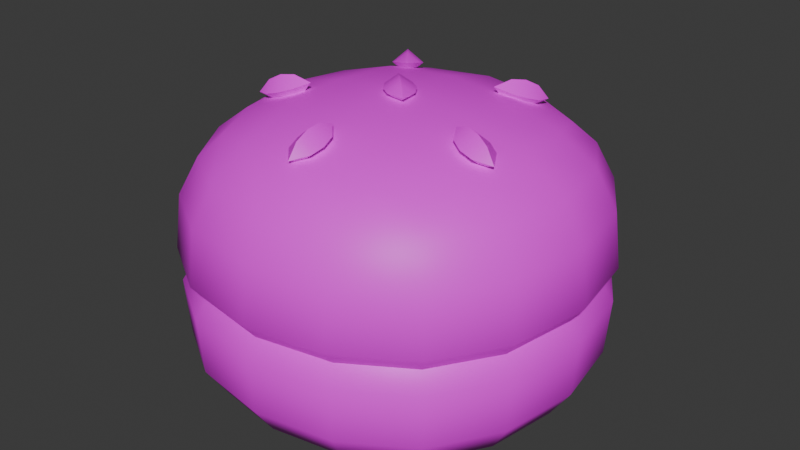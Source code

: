 # Source: tree2bun1.blend  (saved by Blender 4.5.90; exported with 4.5.12 LTS)
import bpy
from mathutils import Matrix  # noqa: F401  (used for matrix-valued properties, if any)

bpy.ops.wm.read_factory_settings(use_empty=True)
scene = bpy.context.scene
scene.name = 'Scene'

# ---- collections
col_collection = bpy.data.collections.new('Collection'); scene.collection.children.link(col_collection)

# ---- images (referenced by path relative to the original .blend; pixels are not part of the script)
import os
ASSET_DIR = os.environ.get("B2B_ASSET_DIR", "")  # directory of the original .blend (textures are referenced by path, not embedded)
HERE = os.path.dirname(os.path.abspath(__file__))  # packed textures are extracted next to this script under _unpacked/

def load_image(name, relpath, width, height, colorspace="sRGB"):
    """Load a texture the original file referenced (path relative to the .blend, or extracted next to this script)."""
    p = next((c for c in (os.path.join(HERE, relpath), os.path.join(ASSET_DIR, relpath)) if relpath and os.path.exists(c)), "")
    if p:
        img = bpy.data.images.load(p, check_existing=True)
        img.name = name
    else:  # same state as the original file: an image datablock whose file is absent (Cycles renders it pink)
        img = bpy.data.images.new(name, width, height)
        img.source = "FILE"
        img.filepath = "//" + (relpath or name)
    img.colorspace_settings.name = colorspace
    return img
img_restaurantbits_texture_png_001 = load_image('restaurantbits_texture.png.001', 'restaurantbits_texture.png', 1024, 1024, 'sRGB')

# ---- materials (node trees are filled in below, after node groups)
mat_restaurant_001 = bpy.data.materials.new('restaurant.001')
mat_restaurant_001.roughness = 0.5

# ---- material node trees
mat_restaurant_001.use_nodes = True; mat_restaurant_001.node_tree.nodes.clear()
_N = mat_restaurant_001.node_tree.nodes; _L = mat_restaurant_001.node_tree.links
n0 = _N.new('ShaderNodeBsdfPrincipled'); n0.name = 'Principled BSDF'; n0.location = (0, 300)
n0.inputs[3].default_value = 1.45
n0.inputs[27].default_value = (0.0, 0.0, 0.0, 1.0)
n0.inputs[28].default_value = 1.0
n1 = _N.new('ShaderNodeOutputMaterial'); n1.name = 'Material Output'; n1.location = (280, 300)
n2 = _N.new('ShaderNodeTexImage'); n2.name = 'Image Texture'; n2.location = (-480, 300)
n2.image = img_restaurantbits_texture_png_001
_L.new(n2.outputs[0], n0.inputs[0])
_L.new(n0.outputs[0], n1.inputs[0])
n1.is_active_output = True

# ---- world
world_world = bpy.data.worlds.new('World'); scene.world = world_world
world_world.use_nodes = True; world_world.node_tree.nodes.clear()
_N = world_world.node_tree.nodes; _L = world_world.node_tree.links
n0 = _N.new('ShaderNodeOutputWorld'); n0.name = 'World Output'; n0.location = (200, 100)
n1 = _N.new('ShaderNodeBackground'); n1.name = 'Background'; n1.location = (-200, 100)
n1.inputs[0].default_value = (0.05088, 0.05088, 0.05088, 1.0)
_L.new(n1.outputs[0], n0.inputs[0])
n0.is_active_output = True
world_world.color = (0.05088, 0.05088, 0.05088)
world_world.sun_shadow_jitter_overblur = 0.0

# ---- meshes
me_food_ingredient_bun_cube_008 = bpy.data.meshes.new('food_ingredient_bun_Cube.008')
me_food_ingredient_bun_cube_008.from_pydata([(-1.172, 0.2206, 2.791), (-1.185, 0.1163, 2.791), (-1.172, 0.01211, 2.791), (-1.217, 0.363, 2.864), (-1.193, 0.3391, 2.813), (-0.8662, 0.3176, 2.791), (-0.9704, 0.3305, 2.791), (-1.075, 0.3176, 2.791), (-0.7238, 0.363, 2.864), (-0.7477, 0.3391, 2.813), (-0.7691, 0.01211, 2.791), (-0.7563, 0.1163, 2.791), (-0.7691, 0.2206, 2.791), (-0.7238, -0.1303, 2.864), (-0.7477, -0.1064, 2.813), (-1.075, -0.08496, 2.791), (-0.9704, -0.09784, 2.791), (-0.8662, -0.08496, 2.791), (-1.193, -0.1064, 2.813), (-1.217, -0.1303, 2.864), (-0.9704, 0.1163, 2.791), (-0.8475, -0.167, 2.813), (-0.8354, -0.1994, 2.864), (-0.9704, -0.1876, 2.813), (-0.9704, -0.2225, 2.864), (-1.093, -0.167, 2.813), (-1.106, -0.1994, 2.864), (-0.6871, 0.2392, 2.813), (-0.6547, 0.2514, 2.864), (-0.6665, 0.1163, 2.813), (-0.6316, 0.1163, 2.864), (-0.6871, -0.006565, 2.813), (-0.6547, -0.01874, 2.864), (-1.093, 0.3997, 2.813), (-1.106, 0.4321, 2.864), (-0.9704, 0.4203, 2.813), (-0.9704, 0.4552, 2.864), (-0.8475, 0.3997, 2.813), (-0.8354, 0.4321, 2.864), (-1.254, -0.006565, 2.813), (-1.286, -0.01874, 2.864), (-1.274, 0.1163, 2.813), (-1.309, 0.1163, 2.864), (-1.254, 0.2392, 2.813), (-1.286, 0.2514, 2.864), (-1.222, -0.1357, 2.961), (-1.222, 0.3684, 2.961), (-0.7184, 0.3684, 2.961), (-0.7184, -0.1357, 2.961), (-0.8326, -0.2068, 2.961), (-0.9704, -0.2305, 2.961), (-1.108, -0.2068, 2.961), (-0.6473, 0.2542, 2.961), (-0.6236, 0.1163, 2.961), (-0.6473, -0.02152, 2.961), (-1.108, 0.4394, 2.961), (-0.9704, 0.4632, 2.961), (-0.8326, 0.4394, 2.961), (-1.294, -0.02152, 2.961), (-1.317, 0.1163, 2.961), (-1.294, 0.2542, 2.961), (-0.9704, -0.2104, 2.991), (-1.208, -0.1216, 2.991), (-0.6437, 0.1163, 2.991), (-0.6662, -0.01475, 2.991), (-0.8393, 0.4206, 2.991), (-1.275, -0.01475, 2.991), (-1.297, 0.1163, 2.991), (-1.275, 0.2474, 2.991), (-1.164, -0.07683, 3.215), (-1.164, 0.3095, 3.215), (-0.7773, -0.07683, 3.215), (-0.7773, 0.3095, 3.215), (-1.217, -0.1302, 3.115), (-1.193, -0.1064, 3.178), (-1.192, 0.001731, 3.228), (-1.206, 0.1163, 3.235), (-1.192, 0.231, 3.228), (-1.085, 0.3377, 3.228), (-0.9704, 0.3518, 3.235), (-0.8558, 0.3377, 3.228), (-0.7491, 0.231, 3.228), (-0.7349, 0.1163, 3.235), (-0.7491, 0.001731, 3.228), (-0.8558, -0.105, 3.228), (-0.9704, -0.1192, 3.235), (-1.085, -0.105, 3.228), (-1.193, 0.3391, 3.178), (-1.217, 0.3629, 3.115), (-0.7477, 0.3391, 3.178), (-0.7239, 0.3629, 3.115), (-0.7477, -0.1064, 3.178), (-0.7239, -0.1302, 3.115), (-1.286, -0.01844, 3.116), (-1.254, -0.006565, 3.181), (-1.31, 0.1163, 3.117), (-1.274, 0.1163, 3.184), (-1.286, 0.2511, 3.116), (-1.254, 0.2392, 3.181), (-1.105, 0.4324, 3.116), (-1.093, 0.3997, 3.181), (-0.9704, 0.4556, 3.117), (-0.9704, 0.4203, 3.184), (-0.8357, 0.4324, 3.116), (-0.8475, 0.3997, 3.181), (-0.6544, 0.2511, 3.116), (-0.6871, 0.2392, 3.181), (-0.6312, 0.1163, 3.117), (-0.6665, 0.1163, 3.184), (-0.6544, -0.01844, 3.116), (-0.6871, -0.006565, 3.181), (-0.8357, -0.1997, 3.116), (-0.8475, -0.167, 3.181), (-0.9704, -0.2229, 3.117), (-0.9704, -0.1876, 3.184), (-1.105, -0.1997, 3.116), (-1.093, -0.167, 3.181), (-0.8483, 0.2385, 3.256), (-0.9704, 0.245, 3.265), (-1.093, 0.2385, 3.256), (-0.8417, 0.1163, 3.265), (-0.9704, 0.1163, 3.276), (-1.099, 0.1163, 3.265), (-0.8483, -0.005805, 3.256), (-0.9704, -0.01237, 3.265), (-1.093, -0.005805, 3.256), (-0.8313, -0.2097, 3.021), (-0.9704, -0.2337, 3.021), (-1.11, -0.2097, 3.021), (-0.6443, 0.2555, 3.021), (-0.6204, 0.1163, 3.021), (-0.6443, -0.02281, 3.021), (-1.11, 0.4424, 3.021), (-0.9704, 0.4663, 3.021), (-0.8313, 0.4424, 3.021), (-1.297, -0.02281, 3.021), (-1.32, 0.1163, 3.021), (-1.297, 0.2555, 3.021), (-0.716, -0.1381, 3.021), (-0.716, 0.3708, 3.021), (-1.225, 0.3708, 3.021), (-1.225, -0.1381, 3.021), (-0.9704, -0.1096, 3.264), (-0.9704, -0.06386, 3.278), (-0.9919, -0.1044, 3.247), (-0.9919, -0.05865, 3.261), (-0.9489, -0.1044, 3.247), (-0.9489, -0.05865, 3.261), (-0.9704, -0.09919, 3.23), (-0.9704, -0.05344, 3.243), (-0.9704, -0.1278, 3.24), (-0.9704, -0.03519, 3.268), (-0.9704, -0.08793, 3.275), (-0.9969, -0.08152, 3.254), (-0.9704, -0.07511, 3.233), (-0.944, -0.08152, 3.254), (-1.185, 0.04652, 3.264), (-1.142, 0.06066, 3.278), (-1.187, 0.06858, 3.247), (-1.144, 0.08272, 3.261), (-1.174, 0.02768, 3.247), (-1.13, 0.04182, 3.261), (-1.175, 0.04974, 3.23), (-1.132, 0.06388, 3.243), (-1.203, 0.04089, 3.24), (-1.115, 0.06952, 3.268), (-1.165, 0.05322, 3.275), (-1.167, 0.08037, 3.254), (-1.153, 0.05718, 3.233), (-1.15, 0.03003, 3.254), (-1.103, 0.2991, 3.264), (-1.076, 0.2621, 3.278), (-1.083, 0.3076, 3.247), (-1.056, 0.2706, 3.261), (-1.118, 0.2823, 3.247), (-1.091, 0.2453, 3.261), (-1.097, 0.2907, 3.23), (-1.07, 0.2537, 3.243), (-1.114, 0.3139, 3.24), (-1.06, 0.2389, 3.268), (-1.091, 0.2816, 3.275), (-1.065, 0.292, 3.254), (-1.083, 0.2712, 3.233), (-1.108, 0.2609, 3.254), (-0.8376, 0.2991, 3.264), (-0.8645, 0.2621, 3.278), (-0.8233, 0.2823, 3.247), (-0.8502, 0.2453, 3.261), (-0.8581, 0.3076, 3.247), (-0.885, 0.2706, 3.261), (-0.8438, 0.2907, 3.23), (-0.8706, 0.2537, 3.243), (-0.8269, 0.3139, 3.24), (-0.8814, 0.2389, 3.268), (-0.8504, 0.2816, 3.275), (-0.8327, 0.2609, 3.254), (-0.8579, 0.2712, 3.233), (-0.8755, 0.292, 3.254), (-0.7556, 0.04652, 3.264), (-0.7991, 0.06066, 3.278), (-0.7671, 0.02768, 3.247), (-0.8107, 0.04181, 3.261), (-0.7539, 0.06858, 3.247), (-0.7974, 0.08271, 3.261), (-0.7655, 0.04974, 3.23), (-0.809, 0.06387, 3.243), (-0.7382, 0.04088, 3.24), (-0.8263, 0.06951, 3.268), (-0.7762, 0.05322, 3.275), (-0.7904, 0.03003, 3.254), (-0.7884, 0.05718, 3.233), (-0.7741, 0.08036, 3.254), (-0.9873, 0.1332, 3.266), (-0.9536, 0.09945, 3.266), (-1.003, 0.118, 3.28), (-0.9688, 0.08425, 3.28), (-0.9721, 0.1484, 3.28), (-0.9383, 0.1147, 3.28), (-0.9873, 0.1332, 3.295), (-0.9536, 0.09945, 3.295), (-1.005, 0.1505, 3.28), (-0.9362, 0.08213, 3.28), (-0.9704, 0.1163, 3.262), (-0.9892, 0.09763, 3.28), (-0.9704, 0.1163, 3.298), (-0.9517, 0.1351, 3.28), (-1.208, 0.3536, 2.991), (-1.101, 0.4197, 2.991), (-0.7332, 0.3536, 2.991), (-0.9704, 0.4422, 2.991), (-0.667, 0.2471, 2.991), (-0.7332, -0.1209, 2.991), (-0.8397, -0.1871, 2.991), (-1.101, -0.1871, 2.991)], [], [(22, 49, 50, 24), (9, 12, 5), (10, 14, 17), (20, 10, 17), (2, 20, 15), (0, 4, 7), (7, 6, 20), (6, 5, 20), (18, 2, 15), (20, 12, 11), (20, 11, 10), (20, 17, 16), (20, 16, 15), (1, 20, 2), (0, 20, 1), (21, 22, 24, 23), (28, 52, 53, 30), (23, 24, 26, 25), (14, 21, 17), (14, 13, 22, 21), (30, 53, 54, 32), (25, 26, 19, 18), (15, 25, 18), (16, 23, 25, 15), (17, 21, 23, 16), (27, 28, 30, 29), (34, 55, 56, 36), (29, 30, 32, 31), (32, 54, 48, 13), (9, 27, 12), (9, 8, 28, 27), (48, 49, 22, 13), (36, 56, 57, 38), (31, 32, 13, 14), (10, 31, 14), (11, 29, 31, 10), (12, 27, 29, 11), (33, 34, 36, 35), (40, 58, 59, 42), (35, 36, 38, 37), (38, 57, 47, 8), (4, 33, 7), (4, 3, 34, 33), (47, 52, 28, 8), (42, 59, 60, 44), (37, 38, 8, 9), (5, 37, 9), (6, 35, 37, 5), (7, 33, 35, 6), (39, 40, 42, 41), (41, 42, 44, 43), (26, 51, 45, 19), (18, 39, 2), (18, 19, 40, 39), (46, 55, 34, 3), (44, 60, 46, 3), (43, 44, 3, 4), (0, 43, 4), (1, 41, 43, 0), (2, 39, 41, 1), (24, 50, 51, 26), (231, 232, 49, 48), (232, 61, 50, 49), (61, 233, 51, 50), (233, 62, 45, 51), (228, 230, 52, 47), (230, 63, 53, 52), (63, 64, 54, 53), (64, 231, 48, 54), (226, 227, 55, 46), (227, 229, 56, 55), (229, 65, 57, 56), (65, 228, 47, 57), (62, 66, 58, 45), (66, 67, 59, 58), (67, 68, 60, 59), (68, 226, 46, 60), (19, 45, 58, 40), (12, 20, 5), (20, 0, 7), (137, 97, 88, 140), (93, 94, 96, 95), (136, 95, 97, 137), (95, 96, 98, 97), (73, 74, 94, 93), (74, 69, 75, 94), (94, 75, 76, 96), (96, 76, 77, 98), (98, 77, 70, 87), (97, 98, 87, 88), (133, 101, 103, 134), (134, 103, 90, 139), (99, 100, 102, 101), (132, 99, 101, 133), (101, 102, 104, 103), (135, 93, 95, 136), (88, 87, 100, 99), (87, 70, 78, 100), (100, 78, 79, 102), (102, 79, 80, 104), (104, 80, 72, 89), (103, 104, 89, 90), (131, 109, 92, 138), (105, 106, 108, 107), (129, 105, 107, 130), (107, 108, 110, 109), (88, 99, 132, 140), (90, 89, 106, 105), (89, 72, 81, 106), (106, 81, 82, 108), (108, 82, 83, 110), (110, 83, 71, 91), (109, 110, 91, 92), (127, 113, 115, 128), (128, 115, 73, 141), (111, 112, 114, 113), (113, 114, 116, 115), (90, 105, 129, 139), (92, 91, 112, 111), (91, 71, 84, 112), (112, 84, 85, 114), (114, 85, 86, 116), (116, 86, 69, 74), (115, 116, 74, 73), (126, 111, 113, 127), (117, 118, 121, 120), (118, 119, 122, 121), (120, 121, 124, 123), (121, 122, 125, 124), (72, 80, 117, 81), (80, 79, 118, 117), (79, 78, 119, 118), (78, 70, 77, 119), (119, 77, 76, 122), (122, 76, 75, 125), (125, 75, 69, 86), (124, 125, 86, 85), (123, 124, 85, 84), (83, 123, 84, 71), (82, 120, 123, 83), (81, 117, 120, 82), (92, 111, 126, 138), (141, 73, 93, 135), (130, 107, 109, 131), (141, 135, 66, 62), (137, 140, 226, 68), (136, 137, 68, 67), (135, 136, 67, 66), (140, 132, 227, 226), (134, 139, 228, 65), (133, 134, 65, 229), (132, 133, 229, 227), (139, 129, 230, 228), (131, 138, 231, 64), (130, 131, 64, 63), (129, 130, 63, 230), (138, 126, 232, 231), (128, 141, 62, 233), (127, 128, 233, 61), (126, 127, 61, 232), (152, 143, 145, 153), (153, 145, 149, 154), (154, 149, 147, 155), (155, 147, 143, 152), (149, 145, 151), (148, 146, 150), (146, 142, 150), (147, 149, 151), (144, 148, 150), (145, 143, 151), (143, 147, 151), (142, 144, 150), (146, 155, 152, 142), (148, 154, 155, 146), (144, 153, 154, 148), (142, 152, 153, 144), (166, 157, 159, 167), (167, 159, 163, 168), (168, 163, 161, 169), (169, 161, 157, 166), (163, 159, 165), (162, 160, 164), (160, 156, 164), (161, 163, 165), (158, 162, 164), (159, 157, 165), (157, 161, 165), (156, 158, 164), (160, 169, 166, 156), (162, 168, 169, 160), (158, 167, 168, 162), (156, 166, 167, 158), (180, 171, 173, 181), (181, 173, 177, 182), (182, 177, 175, 183), (183, 175, 171, 180), (177, 173, 179), (176, 174, 178), (174, 170, 178), (175, 177, 179), (172, 176, 178), (173, 171, 179), (171, 175, 179), (170, 172, 178), (174, 183, 180, 170), (176, 182, 183, 174), (172, 181, 182, 176), (170, 180, 181, 172), (194, 185, 187, 195), (195, 187, 191, 196), (196, 191, 189, 197), (197, 189, 185, 194), (191, 187, 193), (190, 188, 192), (188, 184, 192), (189, 191, 193), (186, 190, 192), (187, 185, 193), (185, 189, 193), (184, 186, 192), (188, 197, 194, 184), (190, 196, 197, 188), (186, 195, 196, 190), (184, 194, 195, 186), (208, 199, 201, 209), (209, 201, 205, 210), (210, 205, 203, 211), (211, 203, 199, 208), (205, 201, 207), (204, 202, 206), (202, 198, 206), (203, 205, 207), (200, 204, 206), (201, 199, 207), (199, 203, 207), (198, 200, 206), (202, 211, 208, 198), (204, 210, 211, 202), (200, 209, 210, 204), (198, 208, 209, 200), (222, 213, 215, 223), (223, 215, 219, 224), (224, 219, 217, 225), (225, 217, 213, 222), (219, 215, 221), (218, 216, 220), (216, 212, 220), (217, 219, 221), (214, 218, 220), (215, 213, 221), (213, 217, 221), (212, 214, 220), (216, 225, 222, 212), (218, 224, 225, 216), (214, 223, 224, 218), (212, 222, 223, 214)])
me_food_ingredient_bun_cube_008.polygons.foreach_set('use_smooth', [True] * 256)
_k = set([(61, 232), (61, 233), (62, 66), (62, 233), (63, 64), (63, 230), (64, 231), (65, 228), (65, 229), (66, 67), (67, 68), (68, 226), (142, 150), (142, 152), (143, 151), (143, 152), (144, 150), (144, 153), (145, 151), (145, 153), (146, 150), (146, 155), (147, 151), (147, 155), (148, 150), (148, 154), (149, 151), (149, 154), (156, 164), (156, 166), (157, 165), (157, 166), (158, 164), (158, 167), (159, 165), (159, 167), (160, 164), (160, 169), (161, 165), (161, 169), (162, 164), (162, 168), (163, 165), (163, 168), (170, 178), (170, 180), (171, 179), (171, 180), (172, 178), (172, 181), (173, 179), (173, 181), (174, 178), (174, 183), (175, 179), (175, 183), (176, 178), (176, 182), (177, 179), (177, 182), (184, 192), (184, 194), (185, 193), (185, 194), (186, 192), (186, 195), (187, 193), (187, 195), (188, 192), (188, 197), (189, 193), (189, 197), (190, 192), (190, 196), (191, 193), (191, 196), (198, 206), (198, 208), (199, 207), (199, 208), (200, 206), (200, 209), (201, 207), (201, 209), (202, 206), (202, 211), (203, 207), (203, 211), (204, 206), (204, 210), (205, 207), (205, 210), (212, 220), (212, 222), (213, 221), (213, 222), (214, 220), (214, 223), (215, 221), (215, 223), (216, 220), (216, 225), (217, 221), (217, 225), (218, 220), (218, 224), (219, 221), (219, 224), (226, 227), (227, 229), (228, 230), (231, 232)])
me_food_ingredient_bun_cube_008.attributes.new('sharp_edge', 'BOOLEAN', 'EDGE').data.foreach_set('value', [ (min(e.vertices), max(e.vertices)) in _k for e in me_food_ingredient_bun_cube_008.edges])
_uv = me_food_ingredient_bun_cube_008.uv_layers.new(name='UVMap')
_uv.uv.foreach_set('vector', [0.453, 0.5626, 0.4532, 0.627, 0.4392, 0.627, 0.4392, 0.5626, 0.4619, 0.5302, 0.4597, 0.5266, 0.4498, 0.5266, 0.4597, 0.5266, 0.4619, 0.5302, 0.4498, 0.5266, 0.4392, 0.5266, 0.4597, 0.5266, 0.4498, 0.5266, 0.4188, 0.5266, 0.4392, 0.5266, 0.4286, 0.5266, 0.4188, 0.5266, 0.4166, 0.5302, 0.4286, 0.5266, 0.4286, 0.5266, 0.4392, 0.5266, 0.4392, 0.5266, 0.4392, 0.5266, 0.4498, 0.5266, 0.4392, 0.5266, 0.4166, 0.5302, 0.4188, 0.5266, 0.4286, 0.5266, 0.4392, 0.5266, 0.4597, 0.5266, 0.461, 0.5266, 0.4392, 0.5266, 0.461, 0.5266, 0.4597, 0.5266, 0.4392, 0.5266, 0.4498, 0.5266, 0.4392, 0.5266, 0.4392, 0.5266, 0.4392, 0.5266, 0.4286, 0.5266, 0.4175, 0.5266, 0.4392, 0.5266, 0.4188, 0.5266, 0.4188, 0.5266, 0.4392, 0.5266, 0.4175, 0.5266, 0.4517, 0.5458, 0.453, 0.5626, 0.4392, 0.5626, 0.4392, 0.5458, 0.4713, 0.5626, 0.4721, 0.627, 0.4745, 0.627, 0.4737, 0.5626, 0.4392, 0.5458, 0.4392, 0.5626, 0.4255, 0.5626, 0.4267, 0.5458, 0.4619, 0.5302, 0.4517, 0.5302, 0.4498, 0.5266, 0.4619, 0.5458, 0.4643, 0.5626, 0.453, 0.5626, 0.4517, 0.5458, 0.4737, 0.5626, 0.4745, 0.627, 0.4721, 0.627, 0.4713, 0.5626, 0.4267, 0.5458, 0.4255, 0.5626, 0.4141, 0.5626, 0.4166, 0.5458, 0.4286, 0.5266, 0.4267, 0.5302, 0.4166, 0.5302, 0.4392, 0.5266, 0.4392, 0.5302, 0.4267, 0.5302, 0.4286, 0.5266, 0.4498, 0.5266, 0.4517, 0.5302, 0.4392, 0.5302, 0.4392, 0.5266, 0.468, 0.5458, 0.4713, 0.5626, 0.4737, 0.5626, 0.4701, 0.5458, 0.4255, 0.5626, 0.4252, 0.627, 0.4392, 0.627, 0.4392, 0.5626, 0.4701, 0.5458, 0.4737, 0.5626, 0.4713, 0.5626, 0.468, 0.5458, 0.4713, 0.5626, 0.4721, 0.627, 0.4649, 0.627, 0.4643, 0.5626, 0.4619, 0.5302, 0.468, 0.5302, 0.4597, 0.5266, 0.4619, 0.5458, 0.4643, 0.5626, 0.4713, 0.5626, 0.468, 0.5458, 0.4649, 0.627, 0.4532, 0.627, 0.453, 0.5626, 0.4643, 0.5626, 0.4392, 0.5626, 0.4392, 0.627, 0.4532, 0.627, 0.453, 0.5626, 0.468, 0.5458, 0.4713, 0.5626, 0.4643, 0.5626, 0.4619, 0.5458, 0.4597, 0.5266, 0.468, 0.5302, 0.4619, 0.5302, 0.461, 0.5266, 0.4701, 0.5302, 0.468, 0.5302, 0.4597, 0.5266, 0.4597, 0.5266, 0.468, 0.5302, 0.4701, 0.5302, 0.461, 0.5266, 0.4267, 0.5458, 0.4255, 0.5626, 0.4392, 0.5626, 0.4392, 0.5458, 0.4071, 0.5626, 0.4064, 0.627, 0.404, 0.627, 0.4048, 0.5626, 0.4392, 0.5458, 0.4392, 0.5626, 0.453, 0.5626, 0.4517, 0.5458, 0.453, 0.5626, 0.4532, 0.627, 0.4649, 0.627, 0.4643, 0.5626, 0.4166, 0.5302, 0.4267, 0.5302, 0.4286, 0.5266, 0.4166, 0.5458, 0.4141, 0.5626, 0.4255, 0.5626, 0.4267, 0.5458, 0.4649, 0.627, 0.4721, 0.627, 0.4713, 0.5626, 0.4643, 0.5626, 0.4048, 0.5626, 0.404, 0.627, 0.4064, 0.627, 0.4071, 0.5626, 0.4517, 0.5458, 0.453, 0.5626, 0.4643, 0.5626, 0.4619, 0.5458, 0.4498, 0.5266, 0.4517, 0.5302, 0.4619, 0.5302, 0.4392, 0.5266, 0.4392, 0.5302, 0.4517, 0.5302, 0.4498, 0.5266, 0.4286, 0.5266, 0.4267, 0.5302, 0.4392, 0.5302, 0.4392, 0.5266, 0.4104, 0.5458, 0.4071, 0.5626, 0.4048, 0.5626, 0.4083, 0.5458, 0.4083, 0.5458, 0.4048, 0.5626, 0.4071, 0.5626, 0.4104, 0.5458, 0.4255, 0.5626, 0.4252, 0.627, 0.4136, 0.627, 0.4141, 0.5626, 0.4166, 0.5302, 0.4104, 0.5302, 0.4188, 0.5266, 0.4166, 0.5458, 0.4141, 0.5626, 0.4071, 0.5626, 0.4104, 0.5458, 0.4136, 0.627, 0.4252, 0.627, 0.4255, 0.5626, 0.4141, 0.5626, 0.4071, 0.5626, 0.4064, 0.627, 0.4136, 0.627, 0.4141, 0.5626, 0.4104, 0.5458, 0.4071, 0.5626, 0.4141, 0.5626, 0.4166, 0.5458, 0.4188, 0.5266, 0.4104, 0.5302, 0.4166, 0.5302, 0.4175, 0.5266, 0.4083, 0.5302, 0.4104, 0.5302, 0.4188, 0.5266, 0.4188, 0.5266, 0.4104, 0.5302, 0.4083, 0.5302, 0.4175, 0.5266, 0.4392, 0.5626, 0.4392, 0.627, 0.4252, 0.627, 0.4255, 0.5626, 0.4634, 0.6937, 0.4526, 0.6937, 0.4532, 0.6357, 0.4649, 0.6357, 0.4526, 0.6937, 0.4392, 0.6937, 0.4392, 0.6357, 0.4532, 0.6357, 0.4392, 0.6937, 0.4259, 0.6937, 0.4252, 0.6357, 0.4392, 0.6357, 0.4259, 0.6937, 0.415, 0.6937, 0.4136, 0.6357, 0.4252, 0.6357, 0.4634, 0.6937, 0.4702, 0.6937, 0.4721, 0.6357, 0.4649, 0.6357, 0.4702, 0.6937, 0.4725, 0.6937, 0.4745, 0.6357, 0.4721, 0.6357, 0.4725, 0.6937, 0.4702, 0.6937, 0.4721, 0.6357, 0.4745, 0.6357, 0.4702, 0.6937, 0.4634, 0.6937, 0.4649, 0.6357, 0.4721, 0.6357, 0.415, 0.6937, 0.4259, 0.6937, 0.4252, 0.6357, 0.4136, 0.6357, 0.4259, 0.6937, 0.4392, 0.6937, 0.4392, 0.6357, 0.4252, 0.6357, 0.4392, 0.6937, 0.4526, 0.6937, 0.4532, 0.6357, 0.4392, 0.6357, 0.4526, 0.6937, 0.4634, 0.6937, 0.4649, 0.6357, 0.4532, 0.6357, 0.415, 0.6937, 0.4083, 0.6937, 0.4064, 0.6357, 0.4136, 0.6357, 0.4083, 0.6937, 0.406, 0.6937, 0.404, 0.6357, 0.4064, 0.6357, 0.406, 0.6937, 0.4083, 0.6937, 0.4064, 0.6357, 0.404, 0.6357, 0.4083, 0.6937, 0.415, 0.6937, 0.4136, 0.6357, 0.4064, 0.6357, 0.4141, 0.5626, 0.4136, 0.627, 0.4064, 0.627, 0.4071, 0.5626, 0.4597, 0.5266, 0.4392, 0.5266, 0.4498, 0.5266, 0.4392, 0.5266, 0.4188, 0.5266, 0.4286, 0.5266, 0.4061, 0.6142, 0.4071, 0.6003, 0.4142, 0.6002, 0.4134, 0.6142, 0.4071, 0.6003, 0.4104, 0.5725, 0.4083, 0.573, 0.4047, 0.6005, 0.4036, 0.6142, 0.4047, 0.6005, 0.4071, 0.6003, 0.4061, 0.6142, 0.4047, 0.6005, 0.4083, 0.573, 0.4104, 0.5725, 0.4071, 0.6003, 0.4142, 0.6002, 0.4166, 0.5719, 0.4104, 0.5725, 0.4071, 0.6003, 0.4166, 0.5719, 0.4196, 0.5778, 0.4167, 0.5799, 0.4104, 0.5725, 0.4104, 0.5725, 0.4167, 0.5799, 0.4153, 0.5809, 0.4083, 0.573, 0.4083, 0.573, 0.4153, 0.5809, 0.4167, 0.5799, 0.4104, 0.5725, 0.4104, 0.5725, 0.4167, 0.5799, 0.4196, 0.5778, 0.4166, 0.5719, 0.4071, 0.6003, 0.4104, 0.5725, 0.4166, 0.5719, 0.4142, 0.6002, 0.4392, 0.6142, 0.4392, 0.6005, 0.4529, 0.6003, 0.4534, 0.6142, 0.4534, 0.6142, 0.4529, 0.6003, 0.4643, 0.6002, 0.4651, 0.6142, 0.4255, 0.6003, 0.4267, 0.5725, 0.4392, 0.573, 0.4392, 0.6005, 0.4251, 0.6142, 0.4255, 0.6003, 0.4392, 0.6005, 0.4392, 0.6142, 0.4392, 0.6005, 0.4392, 0.573, 0.4517, 0.5725, 0.4529, 0.6003, 0.4061, 0.6142, 0.4071, 0.6003, 0.4047, 0.6005, 0.4036, 0.6142, 0.4142, 0.6002, 0.4166, 0.5719, 0.4267, 0.5725, 0.4255, 0.6003, 0.4166, 0.5719, 0.4196, 0.5778, 0.4276, 0.5799, 0.4267, 0.5725, 0.4267, 0.5725, 0.4276, 0.5799, 0.4392, 0.5809, 0.4392, 0.573, 0.4392, 0.573, 0.4392, 0.5809, 0.4509, 0.5799, 0.4517, 0.5725, 0.4517, 0.5725, 0.4509, 0.5799, 0.4589, 0.5778, 0.4619, 0.5719, 0.4529, 0.6003, 0.4517, 0.5725, 0.4619, 0.5719, 0.4643, 0.6002, 0.4724, 0.6142, 0.4714, 0.6003, 0.4643, 0.6002, 0.4651, 0.6142, 0.4714, 0.6003, 0.468, 0.5725, 0.4701, 0.573, 0.4737, 0.6005, 0.4724, 0.6142, 0.4714, 0.6003, 0.4737, 0.6005, 0.4748, 0.6142, 0.4737, 0.6005, 0.4701, 0.573, 0.468, 0.5725, 0.4714, 0.6003, 0.4142, 0.6002, 0.4255, 0.6003, 0.4251, 0.6142, 0.4134, 0.6142, 0.4643, 0.6002, 0.4619, 0.5719, 0.468, 0.5725, 0.4714, 0.6003, 0.4619, 0.5719, 0.4589, 0.5778, 0.4617, 0.5799, 0.468, 0.5725, 0.468, 0.5725, 0.4617, 0.5799, 0.4632, 0.5809, 0.4701, 0.573, 0.4701, 0.573, 0.4632, 0.5809, 0.4617, 0.5799, 0.468, 0.5725, 0.468, 0.5725, 0.4617, 0.5799, 0.4589, 0.5778, 0.4619, 0.5719, 0.4714, 0.6003, 0.468, 0.5725, 0.4619, 0.5719, 0.4643, 0.6002, 0.4392, 0.6142, 0.4392, 0.6005, 0.4255, 0.6003, 0.4251, 0.6142, 0.4251, 0.6142, 0.4255, 0.6003, 0.4142, 0.6002, 0.4134, 0.6142, 0.4529, 0.6003, 0.4517, 0.5725, 0.4392, 0.573, 0.4392, 0.6005, 0.4392, 0.6005, 0.4392, 0.573, 0.4267, 0.5725, 0.4255, 0.6003, 0.4643, 0.6002, 0.4714, 0.6003, 0.4724, 0.6142, 0.4651, 0.6142, 0.4643, 0.6002, 0.4619, 0.5719, 0.4517, 0.5725, 0.4529, 0.6003, 0.4619, 0.5719, 0.4589, 0.5778, 0.4509, 0.5799, 0.4517, 0.5725, 0.4517, 0.5725, 0.4509, 0.5799, 0.4392, 0.5809, 0.4392, 0.573, 0.4392, 0.573, 0.4392, 0.5809, 0.4276, 0.5799, 0.4267, 0.5725, 0.4267, 0.5725, 0.4276, 0.5799, 0.4196, 0.5778, 0.4166, 0.5719, 0.4255, 0.6003, 0.4267, 0.5725, 0.4166, 0.5719, 0.4142, 0.6002, 0.4534, 0.6142, 0.4529, 0.6003, 0.4392, 0.6005, 0.4392, 0.6142, 0.4517, 0.5842, 0.4392, 0.5857, 0.4392, 0.5873, 0.4523, 0.5857, 0.4392, 0.5857, 0.4268, 0.5842, 0.4261, 0.5857, 0.4392, 0.5873, 0.4523, 0.5857, 0.4392, 0.5873, 0.4392, 0.5857, 0.4517, 0.5842, 0.4392, 0.5873, 0.4261, 0.5857, 0.4268, 0.5842, 0.4392, 0.5857, 0.4589, 0.5778, 0.4509, 0.5799, 0.4517, 0.5842, 0.4617, 0.5799, 0.4509, 0.5799, 0.4392, 0.5809, 0.4392, 0.5857, 0.4517, 0.5842, 0.4392, 0.5809, 0.4276, 0.5799, 0.4268, 0.5842, 0.4392, 0.5857, 0.4276, 0.5799, 0.4196, 0.5778, 0.4167, 0.5799, 0.4268, 0.5842, 0.4268, 0.5842, 0.4167, 0.5799, 0.4153, 0.5809, 0.4261, 0.5857, 0.4261, 0.5857, 0.4153, 0.5809, 0.4167, 0.5799, 0.4268, 0.5842, 0.4268, 0.5842, 0.4167, 0.5799, 0.4196, 0.5778, 0.4276, 0.5799, 0.4392, 0.5857, 0.4268, 0.5842, 0.4276, 0.5799, 0.4392, 0.5809, 0.4517, 0.5842, 0.4392, 0.5857, 0.4392, 0.5809, 0.4509, 0.5799, 0.4617, 0.5799, 0.4517, 0.5842, 0.4509, 0.5799, 0.4589, 0.5778, 0.4632, 0.5809, 0.4523, 0.5857, 0.4517, 0.5842, 0.4617, 0.5799, 0.4617, 0.5799, 0.4517, 0.5842, 0.4523, 0.5857, 0.4632, 0.5809, 0.4643, 0.6002, 0.4529, 0.6003, 0.4534, 0.6142, 0.4651, 0.6142, 0.4134, 0.6142, 0.4142, 0.6002, 0.4071, 0.6003, 0.4061, 0.6142, 0.4748, 0.6142, 0.4737, 0.6005, 0.4714, 0.6003, 0.4724, 0.6142, 0.4134, 0.6055, 0.4061, 0.6055, 0.4084, 0.6412, 0.4151, 0.6412, 0.4061, 0.6055, 0.4134, 0.6055, 0.4151, 0.6412, 0.4084, 0.6412, 0.4036, 0.6055, 0.4061, 0.6055, 0.4084, 0.6412, 0.4061, 0.6412, 0.4061, 0.6055, 0.4036, 0.6055, 0.4061, 0.6412, 0.4084, 0.6412, 0.4134, 0.6055, 0.4251, 0.6055, 0.4259, 0.6412, 0.4151, 0.6412, 0.4534, 0.6055, 0.4651, 0.6055, 0.4634, 0.6412, 0.4525, 0.6412, 0.4392, 0.6055, 0.4534, 0.6055, 0.4525, 0.6412, 0.4392, 0.6412, 0.4251, 0.6055, 0.4392, 0.6055, 0.4392, 0.6412, 0.4259, 0.6412, 0.4651, 0.6055, 0.4724, 0.6055, 0.4701, 0.6412, 0.4634, 0.6412, 0.4724, 0.6055, 0.4651, 0.6055, 0.4634, 0.6412, 0.4701, 0.6412, 0.4748, 0.6055, 0.4724, 0.6055, 0.4701, 0.6412, 0.4724, 0.6412, 0.4724, 0.6055, 0.4748, 0.6055, 0.4724, 0.6412, 0.4701, 0.6412, 0.4651, 0.6055, 0.4534, 0.6055, 0.4525, 0.6412, 0.4634, 0.6412, 0.4251, 0.6055, 0.4134, 0.6055, 0.4151, 0.6412, 0.4259, 0.6412, 0.4392, 0.6055, 0.4251, 0.6055, 0.4259, 0.6412, 0.4392, 0.6412, 0.4534, 0.6055, 0.4392, 0.6055, 0.4392, 0.6412, 0.4525, 0.6412, 0.561, 0.6961, 0.561, 0.7, 0.5588, 0.6297, 0.5583, 0.6204, 0.5583, 0.5891, 0.5588, 0.5984, 0.561, 0.575, 0.561, 0.5603, 0.561, 0.5603, 0.561, 0.575, 0.5632, 0.5984, 0.5637, 0.5891, 0.5637, 0.6204, 0.5632, 0.6297, 0.561, 0.7, 0.561, 0.6961, 0.561, 0.575, 0.5588, 0.5984, 0.561, 0.608, 0.561, 0.5564, 0.5632, 0.5798, 0.561, 0.5702, 0.5632, 0.611, 0.561, 0.6814, 0.561, 0.6015, 0.5632, 0.5984, 0.561, 0.575, 0.561, 0.608, 0.5588, 0.5798, 0.561, 0.5564, 0.561, 0.5702, 0.5588, 0.6297, 0.561, 0.7, 0.561, 0.6392, 0.561, 0.7, 0.5632, 0.6297, 0.561, 0.6392, 0.561, 0.6814, 0.5588, 0.611, 0.561, 0.6015, 0.5632, 0.611, 0.5637, 0.6204, 0.561, 0.6961, 0.561, 0.6814, 0.561, 0.5564, 0.561, 0.5603, 0.5637, 0.5891, 0.5632, 0.5798, 0.5588, 0.5798, 0.5583, 0.5891, 0.561, 0.5603, 0.561, 0.5564, 0.561, 0.6814, 0.561, 0.6961, 0.5583, 0.6204, 0.5588, 0.611, 0.5413, 0.6961, 0.5436, 0.7, 0.5434, 0.6297, 0.5411, 0.6204, 0.5411, 0.5891, 0.5434, 0.5984, 0.5446, 0.575, 0.5425, 0.5603, 0.5425, 0.5603, 0.5446, 0.575, 0.5448, 0.5984, 0.5427, 0.5891, 0.5427, 0.6204, 0.5448, 0.6297, 0.5436, 0.7, 0.5413, 0.6961, 0.5446, 0.575, 0.5434, 0.5984, 0.5464, 0.608, 0.5402, 0.5564, 0.5404, 0.5798, 0.5374, 0.5702, 0.5404, 0.611, 0.5392, 0.6814, 0.5374, 0.6015, 0.5448, 0.5984, 0.5446, 0.575, 0.5464, 0.608, 0.539, 0.5798, 0.5402, 0.5564, 0.5374, 0.5702, 0.5434, 0.6297, 0.5436, 0.7, 0.5464, 0.6392, 0.5436, 0.7, 0.5448, 0.6297, 0.5464, 0.6392, 0.5392, 0.6814, 0.539, 0.611, 0.5374, 0.6015, 0.5404, 0.611, 0.5427, 0.6204, 0.5413, 0.6961, 0.5392, 0.6814, 0.5402, 0.5564, 0.5425, 0.5603, 0.5427, 0.5891, 0.5404, 0.5798, 0.539, 0.5798, 0.5411, 0.5891, 0.5425, 0.5603, 0.5402, 0.5564, 0.5392, 0.6814, 0.5413, 0.6961, 0.5411, 0.6204, 0.539, 0.611, 0.5488, 0.6961, 0.5503, 0.7, 0.5523, 0.6297, 0.5514, 0.6204, 0.5514, 0.5891, 0.5523, 0.5984, 0.5509, 0.575, 0.5496, 0.5603, 0.5496, 0.5603, 0.5509, 0.575, 0.5488, 0.5984, 0.547, 0.5891, 0.547, 0.6204, 0.5488, 0.6297, 0.5503, 0.7, 0.5488, 0.6961, 0.5509, 0.575, 0.5523, 0.5984, 0.552, 0.608, 0.5481, 0.5564, 0.5461, 0.5798, 0.5464, 0.5702, 0.5461, 0.611, 0.5475, 0.6814, 0.5464, 0.6015, 0.5488, 0.5984, 0.5509, 0.575, 0.552, 0.608, 0.5496, 0.5798, 0.5481, 0.5564, 0.5464, 0.5702, 0.5523, 0.6297, 0.5503, 0.7, 0.552, 0.6392, 0.5503, 0.7, 0.5488, 0.6297, 0.552, 0.6392, 0.5475, 0.6814, 0.5496, 0.611, 0.5464, 0.6015, 0.5461, 0.611, 0.547, 0.6204, 0.5488, 0.6961, 0.5475, 0.6814, 0.5481, 0.5564, 0.5496, 0.5603, 0.547, 0.5891, 0.5461, 0.5798, 0.5496, 0.5798, 0.5514, 0.5891, 0.5496, 0.5603, 0.5481, 0.5564, 0.5475, 0.6814, 0.5488, 0.6961, 0.5514, 0.6204, 0.5496, 0.611, 0.5732, 0.6961, 0.5718, 0.7, 0.5733, 0.6297, 0.575, 0.6204, 0.575, 0.5891, 0.5733, 0.5984, 0.5712, 0.575, 0.5725, 0.5603, 0.5725, 0.5603, 0.5712, 0.575, 0.5697, 0.5984, 0.5707, 0.5891, 0.5707, 0.6204, 0.5697, 0.6297, 0.5718, 0.7, 0.5732, 0.6961, 0.5712, 0.575, 0.5733, 0.5984, 0.5701, 0.608, 0.5739, 0.5564, 0.5725, 0.5798, 0.5756, 0.5702, 0.5725, 0.611, 0.5745, 0.6814, 0.5756, 0.6015, 0.5697, 0.5984, 0.5712, 0.575, 0.5701, 0.608, 0.576, 0.5798, 0.5739, 0.5564, 0.5756, 0.5702, 0.5733, 0.6297, 0.5718, 0.7, 0.5701, 0.6392, 0.5718, 0.7, 0.5697, 0.6297, 0.5701, 0.6392, 0.5745, 0.6814, 0.576, 0.611, 0.5756, 0.6015, 0.5725, 0.611, 0.5707, 0.6204, 0.5732, 0.6961, 0.5745, 0.6814, 0.5739, 0.5564, 0.5725, 0.5603, 0.5707, 0.5891, 0.5725, 0.5798, 0.576, 0.5798, 0.575, 0.5891, 0.5725, 0.5603, 0.5739, 0.5564, 0.5745, 0.6814, 0.5732, 0.6961, 0.575, 0.6204, 0.576, 0.611, 0.5808, 0.6961, 0.5785, 0.7, 0.5773, 0.6297, 0.5793, 0.6204, 0.5793, 0.5891, 0.5773, 0.5984, 0.5774, 0.575, 0.5795, 0.5603, 0.5795, 0.5603, 0.5774, 0.575, 0.5786, 0.5984, 0.581, 0.5891, 0.581, 0.6204, 0.5786, 0.6297, 0.5785, 0.7, 0.5808, 0.6961, 0.5774, 0.575, 0.5773, 0.5984, 0.5757, 0.608, 0.5819, 0.5564, 0.583, 0.5798, 0.5846, 0.5702, 0.583, 0.611, 0.5829, 0.6814, 0.5846, 0.6015, 0.5786, 0.5984, 0.5774, 0.575, 0.5757, 0.608, 0.5817, 0.5798, 0.5819, 0.5564, 0.5846, 0.5702, 0.5773, 0.6297, 0.5785, 0.7, 0.5757, 0.6392, 0.5785, 0.7, 0.5786, 0.6297, 0.5757, 0.6392, 0.5829, 0.6814, 0.5817, 0.611, 0.5846, 0.6015, 0.583, 0.611, 0.581, 0.6204, 0.5808, 0.6961, 0.5829, 0.6814, 0.5819, 0.5564, 0.5795, 0.5603, 0.581, 0.5891, 0.583, 0.5798, 0.5817, 0.5798, 0.5793, 0.5891, 0.5795, 0.5603, 0.5819, 0.5564, 0.5829, 0.6814, 0.5808, 0.6961, 0.5793, 0.6204, 0.5817, 0.611, 0.561, 0.585, 0.5627, 0.5895, 0.5612, 0.609, 0.5591, 0.609, 0.5591, 0.6402, 0.5612, 0.6402, 0.5627, 0.7066, 0.561, 0.7111, 0.561, 0.7111, 0.5627, 0.7066, 0.5643, 0.6402, 0.5629, 0.6402, 0.5629, 0.609, 0.5643, 0.609, 0.5627, 0.5895, 0.561, 0.585, 0.5627, 0.7066, 0.5612, 0.6402, 0.5645, 0.6402, 0.5593, 0.7066, 0.5609, 0.6402, 0.5575, 0.6402, 0.5609, 0.609, 0.5593, 0.5895, 0.5575, 0.609, 0.5643, 0.6402, 0.5627, 0.7066, 0.5645, 0.6402, 0.5578, 0.6402, 0.5593, 0.7066, 0.5575, 0.6402, 0.5612, 0.609, 0.5627, 0.5895, 0.5645, 0.609, 0.5627, 0.5895, 0.5643, 0.609, 0.5645, 0.609, 0.5593, 0.5895, 0.5578, 0.609, 0.5575, 0.609, 0.5609, 0.609, 0.5629, 0.609, 0.561, 0.585, 0.5593, 0.5895, 0.5593, 0.7066, 0.561, 0.7111, 0.5629, 0.6402, 0.5609, 0.6402, 0.5578, 0.6402, 0.5591, 0.6402, 0.561, 0.7111, 0.5593, 0.7066, 0.5593, 0.5895, 0.561, 0.585, 0.5591, 0.609, 0.5578, 0.609])
me_food_ingredient_bun_cube_008.materials.append(mat_restaurant_001)
me_food_ingredient_bun_cube_008.update()
me_food_ingredient_bun_cube_008.normals_split_custom_set([tuple(v) for v in zip(*[iter([0.3349, -0.8859, -0.3209, 0.3439, -0.9052, 0.2497, -7.445e-07, -0.9686, 0.2485, 2.701e-07, -0.9461, -0.3239, 0.4311, 0.4311, -0.7927, 0.1335, 0.06002, -0.9892, 0.06002, 0.1335, -0.9892, 0.1335, -0.06002, -0.9892, 0.4311, -0.4311, -0.7927, 0.06002, -0.1335, -0.9892, 4.06e-07, 0.0, -1.0, 0.1335, -0.06002, -0.9892, 0.06002, -0.1335, -0.9892, -0.1335, -0.06002, -0.9892, 4.06e-07, 0.0, -1.0, -0.06002, -0.1335, -0.9892, -0.1335, 0.06002, -0.9892, -0.4311, 0.4311, -0.7927, -0.06002, 0.1335, -0.9892, -0.06002, 0.1335, -0.9892, 1.394e-06, 0.1348, -0.9909, 4.06e-07, 0.0, -1.0, 1.394e-06, 0.1348, -0.9909, 0.06002, 0.1335, -0.9892, 4.06e-07, 0.0, -1.0, -0.4311, -0.4311, -0.7927, -0.1335, -0.06002, -0.9892, -0.06002, -0.1335, -0.9892, 4.06e-07, 0.0, -1.0, 0.1335, 0.06002, -0.9892, 0.1348, -4.189e-09, -0.9909, 4.06e-07, 0.0, -1.0, 0.1348, -4.189e-09, -0.9909, 0.1335, -0.06002, -0.9892, 4.06e-07, 0.0, -1.0, 0.06002, -0.1335, -0.9892, 5.444e-07, -0.1348, -0.9909, 4.06e-07, 0.0, -1.0, 5.444e-07, -0.1348, -0.9909, -0.06002, -0.1335, -0.9892, -0.1348, -1.436e-08, -0.9909, 4.06e-07, 0.0, -1.0, -0.1335, -0.06002, -0.9892, -0.1335, 0.06002, -0.9892, 4.06e-07, 0.0, -1.0, -0.1348, -1.436e-08, -0.9909, 0.2105, -0.5688, -0.7951, 0.3349, -0.8859, -0.3209, 2.701e-07, -0.9461, -0.3239, 5.172e-07, -0.5994, -0.8004, 0.8859, 0.3349, -0.3209, 0.9052, 0.3439, 0.2497, 0.9693, 0.0004587, 0.2459, 0.9461, -2.548e-08, -0.3239, 5.172e-07, -0.5994, -0.8004, 2.701e-07, -0.9461, -0.3239, -0.3349, -0.8859, -0.3209, -0.2105, -0.5688, -0.7951, 0.4311, -0.4311, -0.7927, 0.2105, -0.5688, -0.7951, 0.06002, -0.1335, -0.9892, 0.4311, -0.4311, -0.7927, 0.6703, -0.6703, -0.3186, 0.3349, -0.8859, -0.3209, 0.2105, -0.5688, -0.7951, 0.9461, -2.548e-08, -0.3239, 0.9693, 0.0004587, 0.2459, 0.9063, -0.3442, 0.245, 0.8859, -0.3349, -0.3209, -0.2105, -0.5688, -0.7951, -0.3349, -0.8859, -0.3209, -0.6703, -0.6703, -0.3186, -0.4311, -0.4311, -0.7927, -0.06002, -0.1335, -0.9892, -0.2105, -0.5688, -0.7951, -0.4311, -0.4311, -0.7927, 5.444e-07, -0.1348, -0.9909, 5.172e-07, -0.5994, -0.8004, -0.2105, -0.5688, -0.7951, -0.06002, -0.1335, -0.9892, 0.06002, -0.1335, -0.9892, 0.2105, -0.5688, -0.7951, 5.172e-07, -0.5994, -0.8004, 5.444e-07, -0.1348, -0.9909, 0.5688, 0.2105, -0.7951, 0.8859, 0.3349, -0.3209, 0.9461, -2.548e-08, -0.3239, 0.5994, 1.479e-07, -0.8004, -0.3349, 0.8859, -0.3209, -0.3432, 0.9048, 0.2522, -0.000459, 0.9681, 0.2505, -2.701e-07, 0.9461, -0.3239, 0.5994, 1.479e-07, -0.8004, 0.9461, -2.548e-08, -0.3239, 0.8859, -0.3349, -0.3209, 0.5688, -0.2105, -0.7951, 0.8859, -0.3349, -0.3209, 0.9063, -0.3442, 0.245, 0.6846, -0.6852, 0.2487, 0.6703, -0.6703, -0.3186, 0.4311, 0.4311, -0.7927, 0.5688, 0.2105, -0.7951, 0.1335, 0.06002, -0.9892, 0.4311, 0.4311, -0.7927, 0.6703, 0.6703, -0.3186, 0.8859, 0.3349, -0.3209, 0.5688, 0.2105, -0.7951, 0.6846, -0.6852, 0.2487, 0.3439, -0.9052, 0.2497, 0.3349, -0.8859, -0.3209, 0.6703, -0.6703, -0.3186, -2.701e-07, 0.9461, -0.3239, -0.000459, 0.9681, 0.2505, 0.3436, 0.9059, 0.2476, 0.3349, 0.8859, -0.3209, 0.5688, -0.2105, -0.7951, 0.8859, -0.3349, -0.3209, 0.6703, -0.6703, -0.3186, 0.4311, -0.4311, -0.7927, 0.1335, -0.06002, -0.9892, 0.5688, -0.2105, -0.7951, 0.4311, -0.4311, -0.7927, 0.1348, -4.189e-09, -0.9909, 0.5994, 1.479e-07, -0.8004, 0.5688, -0.2105, -0.7951, 0.1335, -0.06002, -0.9892, 0.1335, 0.06002, -0.9892, 0.5688, 0.2105, -0.7951, 0.5994, 1.479e-07, -0.8004, 0.1348, -4.189e-09, -0.9909, -0.2105, 0.5688, -0.7951, -0.3349, 0.8859, -0.3209, -2.701e-07, 0.9461, -0.3239, -3.667e-07, 0.5994, -0.8004, -0.8859, -0.3349, -0.3209, -0.9071, -0.344, 0.2424, -0.9699, -6.323e-08, 0.2434, -0.9461, 1.834e-07, -0.3239, -3.667e-07, 0.5994, -0.8004, -2.701e-07, 0.9461, -0.3239, 0.3349, 0.8859, -0.3209, 0.2105, 0.5688, -0.7951, 0.3349, 0.8859, -0.3209, 0.3436, 0.9059, 0.2476, 0.6852, 0.6846, 0.2487, 0.6703, 0.6703, -0.3186, -0.4311, 0.4311, -0.7927, -0.2105, 0.5688, -0.7951, -0.06002, 0.1335, -0.9892, -0.4311, 0.4311, -0.7927, -0.6703, 0.6703, -0.3186, -0.3349, 0.8859, -0.3209, -0.2105, 0.5688, -0.7951, 0.6852, 0.6846, 0.2487, 0.9052, 0.3439, 0.2497, 0.8859, 0.3349, -0.3209, 0.6703, 0.6703, -0.3186, -0.9461, 1.834e-07, -0.3239, -0.9699, -6.323e-08, 0.2434, -0.9063, 0.3442, 0.245, -0.8859, 0.3349, -0.3209, 0.2105, 0.5688, -0.7951, 0.3349, 0.8859, -0.3209, 0.6703, 0.6703, -0.3186, 0.4311, 0.4311, -0.7927, 0.06002, 0.1335, -0.9892, 0.2105, 0.5688, -0.7951, 0.4311, 0.4311, -0.7927, 1.394e-06, 0.1348, -0.9909, -3.667e-07, 0.5994, -0.8004, 0.2105, 0.5688, -0.7951, 0.06002, 0.1335, -0.9892, -0.06002, 0.1335, -0.9892, -0.2105, 0.5688, -0.7951, -3.667e-07, 0.5994, -0.8004, 1.394e-06, 0.1348, -0.9909, -0.5688, -0.2105, -0.7951, -0.8859, -0.3349, -0.3209, -0.9461, 1.834e-07, -0.3239, -0.5994, 8.142e-08, -0.8004, -0.5994, 8.142e-08, -0.8004, -0.9461, 1.834e-07, -0.3239, -0.8859, 0.3349, -0.3209, -0.5688, 0.2105, -0.7951, -0.3349, -0.8859, -0.3209, -0.3437, -0.906, 0.2471, -0.6854, -0.686, 0.2441, -0.6703, -0.6703, -0.3186, -0.4311, -0.4311, -0.7927, -0.5688, -0.2105, -0.7951, -0.1335, -0.06002, -0.9892, -0.4311, -0.4311, -0.7927, -0.6703, -0.6703, -0.3186, -0.8859, -0.3349, -0.3209, -0.5688, -0.2105, -0.7951, -0.6846, 0.6852, 0.2487, -0.3432, 0.9048, 0.2522, -0.3349, 0.8859, -0.3209, -0.6703, 0.6703, -0.3186, -0.8859, 0.3349, -0.3209, -0.9063, 0.3442, 0.245, -0.6846, 0.6852, 0.2487, -0.6703, 0.6703, -0.3186, -0.5688, 0.2105, -0.7951, -0.8859, 0.3349, -0.3209, -0.6703, 0.6703, -0.3186, -0.4311, 0.4311, -0.7927, -0.1335, 0.06002, -0.9892, -0.5688, 0.2105, -0.7951, -0.4311, 0.4311, -0.7927, -0.1348, -1.436e-08, -0.9909, -0.5994, 8.142e-08, -0.8004, -0.5688, 0.2105, -0.7951, -0.1335, 0.06002, -0.9892, -0.1335, -0.06002, -0.9892, -0.5688, -0.2105, -0.7951, -0.5994, 8.142e-08, -0.8004, -0.1348, -1.436e-08, -0.9909, 2.701e-07, -0.9461, -0.3239, -7.445e-07, -0.9686, 0.2485, -0.3437, -0.906, 0.2471, -0.3349, -0.8859, -0.3209, 0.5801, -0.5815, 0.5704, 0.2938, -0.7676, 0.5696, 0.3439, -0.9052, 0.2497, 0.6846, -0.6852, 0.2487, 0.2938, -0.7676, 0.5696, -1.515e-06, -0.8243, 0.5661, -7.445e-07, -0.9686, 0.2485, 0.3439, -0.9052, 0.2497, -1.515e-06, -0.8243, 0.5661, -0.2939, -0.771, 0.565, -0.3437, -0.906, 0.2471, -7.445e-07, -0.9686, 0.2485, -0.2939, -0.771, 0.565, -0.5844, -0.5858, 0.5615, -0.6854, -0.686, 0.2441, -0.3437, -0.906, 0.2471, 0.5815, 0.5801, 0.5704, 0.7676, 0.2938, 0.5696, 0.9052, 0.3439, 0.2497, 0.6852, 0.6846, 0.2487, 0.7676, 0.2938, 0.5696, 0.8274, 0.001053, 0.5616, 0.9693, 0.0004587, 0.2459, 0.9052, 0.3439, 0.2497, 0.8274, 0.001053, 0.5616, 0.773, -0.2962, 0.561, 0.9063, -0.3442, 0.245, 0.9693, 0.0004587, 0.2459, 0.773, -0.2962, 0.561, 0.5801, -0.5815, 0.5704, 0.6846, -0.6852, 0.2487, 0.9063, -0.3442, 0.245, -0.5801, 0.5815, 0.5704, -0.2918, 0.7651, 0.5741, -0.3432, 0.9048, 0.2522, -0.6846, 0.6852, 0.2487, -0.2918, 0.7651, 0.5741, -0.001053, 0.8216, 0.5701, -0.000459, 0.9681, 0.2505, -0.3432, 0.9048, 0.2522, -0.001053, 0.8216, 0.5701, 0.2942, 0.7705, 0.5655, 0.3436, 0.9059, 0.2476, -0.000459, 0.9681, 0.2505, 0.2942, 0.7705, 0.5655, 0.5815, 0.5801, 0.5704, 0.6852, 0.6846, 0.2487, 0.3436, 0.9059, 0.2476, -0.5844, -0.5858, 0.5615, -0.7764, -0.2963, 0.5562, -0.9071, -0.344, 0.2424, -0.6854, -0.686, 0.2441, -0.7764, -0.2963, 0.5562, -0.8305, -3.616e-07, 0.557, -0.9699, -6.323e-08, 0.2434, -0.9071, -0.344, 0.2424, -0.8305, -3.616e-07, 0.557, -0.773, 0.2962, 0.561, -0.9063, 0.3442, 0.245, -0.9699, -6.323e-08, 0.2434, -0.773, 0.2962, 0.561, -0.5801, 0.5815, 0.5704, -0.6846, 0.6852, 0.2487, -0.9063, 0.3442, 0.245, -0.6703, -0.6703, -0.3186, -0.6854, -0.686, 0.2441, -0.9071, -0.344, 0.2424, -0.8859, -0.3349, -0.3209, 0.1335, 0.06002, -0.9892, 4.06e-07, 0.0, -1.0, 0.06002, 0.1335, -0.9892, 4.06e-07, 0.0, -1.0, -0.1335, 0.06002, -0.9892, -0.06002, 0.1335, -0.9892, -0.9028, 0.3437, -0.2587, -0.8938, 0.3416, 0.2906, -0.6764, 0.6764, 0.2917, -0.6824, 0.6829, -0.2609, -0.8938, -0.3416, 0.2906, -0.7258, -0.2781, 0.6292, -0.7658, -1.5e-06, 0.6431, -0.9571, -8.081e-07, 0.2899, -0.9661, 5.385e-09, -0.258, -0.9571, -8.081e-07, 0.2899, -0.8938, 0.3416, 0.2906, -0.9028, 0.3437, -0.2587, -0.9571, -8.081e-07, 0.2899, -0.7658, -1.5e-06, 0.6431, -0.7258, 0.2781, 0.6292, -0.8938, 0.3416, 0.2906, -0.6764, -0.6764, 0.2917, -0.5583, -0.5583, 0.6137, -0.7258, -0.2781, 0.6292, -0.8938, -0.3416, 0.2906, -0.5583, -0.5583, 0.6137, -0.3922, -0.3922, 0.8321, -0.4379, -0.2035, 0.8757, -0.7258, -0.2781, 0.6292, -0.7258, -0.2781, 0.6292, -0.4379, -0.2035, 0.8757, -0.4499, -9.293e-07, 0.8931, -0.7658, -1.5e-06, 0.6431, -0.7658, -1.5e-06, 0.6431, -0.4499, -9.293e-07, 0.8931, -0.4379, 0.2035, 0.8757, -0.7258, 0.2781, 0.6292, -0.7258, 0.2781, 0.6292, -0.4379, 0.2035, 0.8757, -0.3922, 0.3922, 0.8321, -0.5583, 0.5583, 0.6137, -0.8938, 0.3416, 0.2906, -0.7258, 0.2781, 0.6292, -0.5583, 0.5583, 0.6137, -0.6764, 0.6764, 0.2917, -0.0004364, 0.9644, -0.2644, -5.986e-08, 0.9571, 0.2899, 0.3416, 0.8938, 0.2906, 0.3431, 0.9023, -0.261, 0.3431, 0.9023, -0.261, 0.3416, 0.8938, 0.2906, 0.6764, 0.6764, 0.2917, 0.6829, 0.6823, -0.2609, -0.3416, 0.8938, 0.2906, -0.2781, 0.7258, 0.6292, -9.128e-07, 0.7658, 0.6431, -5.986e-08, 0.9571, 0.2899, -0.3428, 0.9013, -0.265, -0.3416, 0.8938, 0.2906, -5.986e-08, 0.9571, 0.2899, -0.0004364, 0.9644, -0.2644, -5.986e-08, 0.9571, 0.2899, -9.128e-07, 0.7658, 0.6431, 0.2781, 0.7258, 0.6292, 0.3416, 0.8938, 0.2906, -0.9035, -0.3435, -0.2563, -0.8938, -0.3416, 0.2906, -0.9571, -8.081e-07, 0.2899, -0.9661, 5.385e-09, -0.258, -0.6764, 0.6764, 0.2917, -0.5583, 0.5583, 0.6137, -0.2781, 0.7258, 0.6292, -0.3416, 0.8938, 0.2906, -0.5583, 0.5583, 0.6137, -0.3922, 0.3922, 0.8321, -0.2035, 0.4379, 0.8757, -0.2781, 0.7258, 0.6292, -0.2781, 0.7258, 0.6292, -0.2035, 0.4379, 0.8757, -1.103e-06, 0.4499, 0.8931, -9.128e-07, 0.7658, 0.6431, -9.128e-07, 0.7658, 0.6431, -1.103e-06, 0.4499, 0.8931, 0.2035, 0.4379, 0.8757, 0.2781, 0.7258, 0.6292, 0.2781, 0.7258, 0.6292, 0.2035, 0.4379, 0.8757, 0.3922, 0.3922, 0.8321, 0.5583, 0.5583, 0.6137, 0.3416, 0.8938, 0.2906, 0.2781, 0.7258, 0.6292, 0.5583, 0.5583, 0.6137, 0.6764, 0.6764, 0.2917, 0.9028, -0.3437, -0.2586, 0.8938, -0.3416, 0.2906, 0.6764, -0.6764, 0.2917, 0.6824, -0.6829, -0.2609, 0.8938, 0.3416, 0.2906, 0.7258, 0.2781, 0.6292, 0.7658, 1.093e-06, 0.6431, 0.9571, 3.492e-07, 0.2899, 0.9017, 0.3433, -0.2627, 0.8938, 0.3416, 0.2906, 0.9571, 3.492e-07, 0.2899, 0.9655, 0.0004341, -0.2603, 0.9571, 3.492e-07, 0.2899, 0.7658, 1.093e-06, 0.6431, 0.7258, -0.2781, 0.6292, 0.8938, -0.3416, 0.2906, -0.6764, 0.6764, 0.2917, -0.3416, 0.8938, 0.2906, -0.3428, 0.9013, -0.265, -0.6824, 0.6829, -0.2609, 0.6764, 0.6764, 0.2917, 0.5583, 0.5583, 0.6137, 0.7258, 0.2781, 0.6292, 0.8938, 0.3416, 0.2906, 0.5583, 0.5583, 0.6137, 0.3922, 0.3922, 0.8321, 0.4379, 0.2035, 0.8757, 0.7258, 0.2781, 0.6292, 0.7258, 0.2781, 0.6292, 0.4379, 0.2035, 0.8757, 0.4499, 1.037e-06, 0.8931, 0.7658, 1.093e-06, 0.6431, 0.7658, 1.093e-06, 0.6431, 0.4499, 1.037e-06, 0.8931, 0.4379, -0.2035, 0.8757, 0.7258, -0.2781, 0.6292, 0.7258, -0.2781, 0.6292, 0.4379, -0.2035, 0.8757, 0.3922, -0.3922, 0.8321, 0.5583, -0.5583, 0.6137, 0.8938, -0.3416, 0.2906, 0.7258, -0.2781, 0.6292, 0.5583, -0.5583, 0.6137, 0.6764, -0.6764, 0.2917, 3.94e-07, -0.9649, -0.2626, 2.195e-07, -0.9571, 0.2899, -0.3416, -0.8938, 0.2906, -0.3432, -0.9025, -0.2604, -0.3432, -0.9025, -0.2604, -0.3416, -0.8938, 0.2906, -0.6764, -0.6764, 0.2917, -0.6831, -0.6837, -0.2568, 0.3416, -0.8938, 0.2906, 0.2782, -0.7258, 0.6292, 1.149e-06, -0.7658, 0.6431, 2.195e-07, -0.9571, 0.2899, 2.195e-07, -0.9571, 0.2899, 1.149e-06, -0.7658, 0.6431, -0.2781, -0.7258, 0.6292, -0.3416, -0.8938, 0.2906, 0.6764, 0.6764, 0.2917, 0.8938, 0.3416, 0.2906, 0.9017, 0.3433, -0.2627, 0.6829, 0.6823, -0.2609, 0.6764, -0.6764, 0.2917, 0.5583, -0.5583, 0.6137, 0.2782, -0.7258, 0.6292, 0.3416, -0.8938, 0.2906, 0.5583, -0.5583, 0.6137, 0.3922, -0.3922, 0.8321, 0.2035, -0.4379, 0.8757, 0.2782, -0.7258, 0.6292, 0.2782, -0.7258, 0.6292, 0.2035, -0.4379, 0.8757, 1.103e-06, -0.4499, 0.8931, 1.149e-06, -0.7658, 0.6431, 1.149e-06, -0.7658, 0.6431, 1.103e-06, -0.4499, 0.8931, -0.2035, -0.4379, 0.8757, -0.2781, -0.7258, 0.6292, -0.2781, -0.7258, 0.6292, -0.2035, -0.4379, 0.8757, -0.3922, -0.3922, 0.8321, -0.5583, -0.5583, 0.6137, -0.3416, -0.8938, 0.2906, -0.2781, -0.7258, 0.6292, -0.5583, -0.5583, 0.6137, -0.6764, -0.6764, 0.2917, 0.3433, -0.9017, -0.2627, 0.3416, -0.8938, 0.2906, 2.195e-07, -0.9571, 0.2899, 3.94e-07, -0.9649, -0.2626, 0.1781, 0.1781, 0.9677, 0.0, 0.1814, 0.9834, 0.0, -4.793e-09, 1.0, 0.1814, 4.088e-08, 0.9834, 0.0, 0.1814, 0.9834, -0.1781, 0.1781, 0.9677, -0.1814, 4.81e-09, 0.9834, 0.0, -4.793e-09, 1.0, 0.1814, 4.088e-08, 0.9834, 0.0, -4.793e-09, 1.0, -2.405e-09, -0.1814, 0.9834, 0.1781, -0.1781, 0.9677, 0.0, -4.793e-09, 1.0, -0.1814, 4.81e-09, 0.9834, -0.1781, -0.1781, 0.9677, -2.405e-09, -0.1814, 0.9834, 0.3922, 0.3922, 0.8321, 0.2035, 0.4379, 0.8757, 0.1781, 0.1781, 0.9677, 0.4379, 0.2035, 0.8757, 0.2035, 0.4379, 0.8757, -1.103e-06, 0.4499, 0.8931, 0.0, 0.1814, 0.9834, 0.1781, 0.1781, 0.9677, -1.103e-06, 0.4499, 0.8931, -0.2035, 0.4379, 0.8757, -0.1781, 0.1781, 0.9677, 0.0, 0.1814, 0.9834, -0.2035, 0.4379, 0.8757, -0.3922, 0.3922, 0.8321, -0.4379, 0.2035, 0.8757, -0.1781, 0.1781, 0.9677, -0.1781, 0.1781, 0.9677, -0.4379, 0.2035, 0.8757, -0.4499, -9.293e-07, 0.8931, -0.1814, 4.81e-09, 0.9834, -0.1814, 4.81e-09, 0.9834, -0.4499, -9.293e-07, 0.8931, -0.4379, -0.2035, 0.8757, -0.1781, -0.1781, 0.9677, -0.1781, -0.1781, 0.9677, -0.4379, -0.2035, 0.8757, -0.3922, -0.3922, 0.8321, -0.2035, -0.4379, 0.8757, -2.405e-09, -0.1814, 0.9834, -0.1781, -0.1781, 0.9677, -0.2035, -0.4379, 0.8757, 1.103e-06, -0.4499, 0.8931, 0.1781, -0.1781, 0.9677, -2.405e-09, -0.1814, 0.9834, 1.103e-06, -0.4499, 0.8931, 0.2035, -0.4379, 0.8757, 0.4379, -0.2035, 0.8757, 0.1781, -0.1781, 0.9677, 0.2035, -0.4379, 0.8757, 0.3922, -0.3922, 0.8321, 0.4499, 1.037e-06, 0.8931, 0.1814, 4.088e-08, 0.9834, 0.1781, -0.1781, 0.9677, 0.4379, -0.2035, 0.8757, 0.4379, 0.2035, 0.8757, 0.1781, 0.1781, 0.9677, 0.1814, 4.088e-08, 0.9834, 0.4499, 1.037e-06, 0.8931, 0.6764, -0.6764, 0.2917, 0.3416, -0.8938, 0.2906, 0.3433, -0.9017, -0.2627, 0.6824, -0.6829, -0.2609, -0.6831, -0.6837, -0.2568, -0.6764, -0.6764, 0.2917, -0.8938, -0.3416, 0.2906, -0.9035, -0.3435, -0.2563, 0.9655, 0.0004341, -0.2603, 0.9571, 3.492e-07, 0.2899, 0.8938, -0.3416, 0.2906, 0.9028, -0.3437, -0.2586, -0.6831, -0.6837, -0.2568, -0.9035, -0.3435, -0.2563, -0.7406, -0.2816, -0.61, -0.5561, -0.5574, -0.6165, -0.9028, 0.3437, -0.2587, -0.6824, 0.6829, -0.2609, -0.5519, 0.5533, -0.624, -0.7373, 0.2815, -0.6141, -0.9661, 5.385e-09, -0.258, -0.9028, 0.3437, -0.2587, -0.7373, 0.2815, -0.6141, -0.7931, 3.055e-07, -0.6091, -0.9035, -0.3435, -0.2563, -0.9661, 5.385e-09, -0.258, -0.7931, 3.055e-07, -0.6091, -0.7406, -0.2816, -0.61, -0.6824, 0.6829, -0.2609, -0.3428, 0.9013, -0.265, -0.2772, 0.7294, -0.6253, -0.5519, 0.5533, -0.624, 0.3431, 0.9023, -0.261, 0.6829, 0.6823, -0.2609, 0.5533, 0.5519, -0.624, 0.2795, 0.7348, -0.618, -0.0004364, 0.9644, -0.2644, 0.3431, 0.9023, -0.261, 0.2795, 0.7348, -0.618, -0.0009998, 0.7843, -0.6203, -0.3428, 0.9013, -0.265, -0.0004364, 0.9644, -0.2644, -0.0009998, 0.7843, -0.6203, -0.2772, 0.7294, -0.6253, 0.6829, 0.6823, -0.2609, 0.9017, 0.3433, -0.2627, 0.732, 0.2792, -0.6215, 0.5533, 0.5519, -0.624, 0.9028, -0.3437, -0.2586, 0.6824, -0.6829, -0.2609, 0.5519, -0.5533, -0.624, 0.7373, -0.2815, -0.6141, 0.9655, 0.0004341, -0.2603, 0.9028, -0.3437, -0.2586, 0.7373, -0.2815, -0.6141, 0.79, 0.0009966, -0.613, 0.9017, 0.3433, -0.2627, 0.9655, 0.0004341, -0.2603, 0.79, 0.0009966, -0.613, 0.732, 0.2792, -0.6215, 0.6824, -0.6829, -0.2609, 0.3433, -0.9017, -0.2627, 0.2792, -0.7319, -0.6215, 0.5519, -0.5533, -0.624, -0.3432, -0.9025, -0.2604, -0.6831, -0.6837, -0.2568, -0.5561, -0.5574, -0.6165, -0.2793, -0.7353, -0.6175, 3.94e-07, -0.9649, -0.2626, -0.3432, -0.9025, -0.2604, -0.2793, -0.7353, -0.6175, 7.216e-07, -0.787, -0.617, 0.3433, -0.9017, -0.2627, 3.94e-07, -0.9649, -0.2626, 7.216e-07, -0.787, -0.617, 0.2792, -0.7319, -0.6215, -0.6436, -0.2204, 0.733, -0.6168, 0.0622, 0.7847, -0.6192, 0.04864, 0.7837, -0.6436, -0.2204, 0.733, -0.6436, 0.2204, -0.733, -0.6192, 0.4728, -0.6269, -0.6168, 0.4847, -0.6202, -0.6436, 0.2204, -0.733, 0.6436, 0.2204, -0.7329, 0.6168, 0.4847, -0.6202, 0.6193, 0.4728, -0.6268, 0.6436, 0.2204, -0.7329, 0.6436, -0.2204, 0.7329, 0.6193, 0.04866, 0.7837, 0.6168, 0.06221, 0.7847, 0.6436, -0.2204, 0.7329, -0.6168, 0.4847, -0.6202, -0.6192, 0.4728, -0.6269, -0.5603, 0.6629, -0.4965, 0.6168, -0.06225, -0.7847, 0.6193, -0.04869, -0.7837, 0.5603, -0.2792, -0.7798, 0.6193, -0.4729, 0.6268, 0.6168, -0.4847, 0.6202, 0.5603, -0.663, 0.4965, 0.6193, 0.4728, -0.6268, 0.6168, 0.4847, -0.6202, 0.5604, 0.6629, -0.4965, -0.6192, -0.04867, -0.7837, -0.6168, -0.06224, -0.7847, -0.5603, -0.2792, -0.7798, -0.6192, 0.04864, 0.7837, -0.6168, 0.0622, 0.7847, -0.5603, 0.2791, 0.7798, 0.6168, 0.06221, 0.7847, 0.6193, 0.04866, 0.7837, 0.5604, 0.2791, 0.7798, -0.6168, -0.4847, 0.6202, -0.6192, -0.4729, 0.6269, -0.5603, -0.663, 0.4965, 0.6193, -0.4729, 0.6268, 0.6436, -0.2204, 0.7329, 0.6436, -0.2204, 0.7329, 0.6168, -0.4847, 0.6202, 0.6168, -0.06225, -0.7847, 0.6436, 0.2204, -0.7329, 0.6436, 0.2204, -0.7329, 0.6193, -0.04869, -0.7837, -0.6192, -0.04867, -0.7837, -0.6436, 0.2204, -0.733, -0.6436, 0.2204, -0.733, -0.6168, -0.06224, -0.7847, -0.6168, -0.4847, 0.6202, -0.6436, -0.2204, 0.733, -0.6436, -0.2204, 0.733, -0.6192, -0.4729, 0.6269, -0.4085, 0.544, 0.733, -0.1314, 0.6058, 0.7847, -0.1451, 0.604, 0.7837, -0.4085, 0.544, 0.733, 0.01076, 0.6802, -0.733, 0.2583, 0.7351, -0.6269, 0.2704, 0.7364, -0.6202, 0.01076, 0.6802, -0.733, 0.4085, -0.544, -0.733, 0.6516, -0.4368, -0.6202, 0.6411, -0.4428, -0.6269, 0.4085, -0.544, -0.733, -0.01077, -0.6802, 0.733, 0.2376, -0.5739, 0.7837, 0.2498, -0.5674, 0.7847, -0.01077, -0.6802, 0.733, 0.2704, 0.7364, -0.6202, 0.2583, 0.7351, -0.6269, 0.4573, 0.7378, -0.4965, 0.1314, -0.6058, -0.7847, 0.1451, -0.604, -0.7837, -0.09239, -0.6192, -0.7798, -0.2584, -0.7351, 0.6268, -0.2704, -0.7364, 0.6202, -0.4574, -0.7378, 0.4965, 0.6411, -0.4428, -0.6269, 0.6516, -0.4368, -0.6202, 0.8036, -0.328, -0.4965, -0.2377, 0.5739, -0.7837, -0.2498, 0.5673, -0.7847, -0.4387, 0.4466, -0.7798, -0.1451, 0.604, 0.7837, -0.1314, 0.6058, 0.7847, 0.09224, 0.6192, 0.7798, 0.2498, -0.5674, 0.7847, 0.2376, -0.5739, 0.7837, 0.4386, -0.4467, 0.7798, -0.6516, 0.4368, 0.6202, -0.6411, 0.4428, 0.6268, -0.8037, 0.328, 0.4965, -0.2584, -0.7351, 0.6268, -0.01077, -0.6802, 0.733, -0.01077, -0.6802, 0.733, -0.2704, -0.7364, 0.6202, 0.1314, -0.6058, -0.7847, 0.4085, -0.544, -0.733, 0.4085, -0.544, -0.733, 0.1451, -0.604, -0.7837, -0.2377, 0.5739, -0.7837, 0.01076, 0.6802, -0.733, 0.01076, 0.6802, -0.733, -0.2498, 0.5673, -0.7847, -0.6516, 0.4368, 0.6202, -0.4085, 0.544, 0.733, -0.4085, 0.544, 0.733, -0.6411, 0.4428, 0.6268, 0.3911, 0.5566, 0.733, 0.5355, 0.3122, 0.7847, 0.5296, 0.3246, 0.7837, 0.3911, 0.5566, 0.733, 0.6502, 0.1999, -0.733, 0.7789, -0.01857, -0.6268, 0.7839, -0.02962, -0.6202, 0.6502, 0.1999, -0.733, -0.3911, -0.5566, -0.733, -0.2141, -0.7547, -0.6202, -0.2231, -0.7465, -0.6269, -0.3911, -0.5566, -0.733, -0.6502, -0.2, 0.733, -0.4724, -0.4033, 0.7837, -0.4624, -0.4129, 0.7847, -0.6502, -0.2, 0.733, 0.7839, -0.02962, -0.6202, 0.7789, -0.01857, -0.6268, 0.843, -0.207, -0.4965, -0.5356, -0.3122, -0.7847, -0.5296, -0.3246, -0.7837, -0.6174, -0.1035, -0.7798, -0.7789, 0.01857, 0.6269, -0.7839, 0.02963, 0.6202, -0.843, 0.207, 0.4965, -0.2231, -0.7465, -0.6269, -0.2141, -0.7547, -0.6202, -0.06369, -0.8657, -0.4965, 0.4724, 0.4034, -0.7837, 0.4624, 0.4129, -0.7847, 0.2892, 0.5552, -0.7798, 0.5296, 0.3246, 0.7837, 0.5355, 0.3122, 0.7847, 0.6174, 0.1036, 0.7798, -0.4624, -0.4129, 0.7847, -0.4724, -0.4033, 0.7837, -0.2893, -0.5551, 0.7798, 0.2141, 0.7547, 0.6202, 0.223, 0.7465, 0.6268, 0.06362, 0.8657, 0.4965, -0.7789, 0.01857, 0.6269, -0.6502, -0.2, 0.733, -0.6502, -0.2, 0.733, -0.7839, 0.02963, 0.6202, -0.5356, -0.3122, -0.7847, -0.3911, -0.5566, -0.733, -0.3911, -0.5566, -0.733, -0.5296, -0.3246, -0.7837, 0.4724, 0.4034, -0.7837, 0.6502, 0.1999, -0.733, 0.6502, 0.1999, -0.733, 0.4624, 0.4129, -0.7847, 0.2141, 0.7547, 0.6202, 0.3911, 0.5566, 0.733, 0.3911, 0.5566, 0.733, 0.223, 0.7465, 0.6268, 0.6502, -0.2, 0.733, 0.4624, -0.4129, 0.7847, 0.4724, -0.4033, 0.7837, 0.6502, -0.2, 0.733, 0.3911, -0.5566, -0.733, 0.2231, -0.7465, -0.6269, 0.2141, -0.7547, -0.6202, 0.3911, -0.5566, -0.733, -0.6502, 0.2, -0.733, -0.7839, -0.0296, -0.6202, -0.7789, -0.01855, -0.6269, -0.6502, 0.2, -0.733, -0.3911, 0.5566, 0.733, -0.5296, 0.3246, 0.7837, -0.5355, 0.3122, 0.7847, -0.3911, 0.5566, 0.733, 0.2141, -0.7547, -0.6202, 0.2231, -0.7465, -0.6269, 0.06369, -0.8657, -0.4965, -0.4624, 0.4129, -0.7847, -0.4724, 0.4034, -0.7837, -0.2892, 0.5552, -0.7798, -0.223, 0.7465, 0.6268, -0.2141, 0.7547, 0.6202, -0.06362, 0.8657, 0.4965, -0.7789, -0.01855, -0.6269, -0.7839, -0.0296, -0.6202, -0.843, -0.207, -0.4965, 0.5296, -0.3246, -0.7837, 0.5356, -0.3122, -0.7847, 0.6174, -0.1035, -0.7798, 0.4724, -0.4033, 0.7837, 0.4624, -0.4129, 0.7847, 0.2893, -0.5551, 0.7798, -0.5355, 0.3122, 0.7847, -0.5296, 0.3246, 0.7837, -0.6174, 0.1036, 0.7798, 0.7839, 0.02963, 0.6202, 0.7789, 0.01857, 0.6268, 0.843, 0.207, 0.4965, -0.223, 0.7465, 0.6268, -0.3911, 0.5566, 0.733, -0.3911, 0.5566, 0.733, -0.2141, 0.7547, 0.6202, -0.4624, 0.4129, -0.7847, -0.6502, 0.2, -0.733, -0.6502, 0.2, -0.733, -0.4724, 0.4034, -0.7837, 0.5296, -0.3246, -0.7837, 0.3911, -0.5566, -0.733, 0.3911, -0.5566, -0.733, 0.5356, -0.3122, -0.7847, 0.7839, 0.02963, 0.6202, 0.6502, -0.2, 0.733, 0.6502, -0.2, 0.733, 0.7789, 0.01857, 0.6268, 0.01076, -0.6802, 0.733, -0.2498, -0.5674, 0.7847, -0.2376, -0.5739, 0.7837, 0.01076, -0.6802, 0.733, -0.4085, -0.5439, -0.733, -0.6411, -0.4428, -0.6269, -0.6516, -0.4368, -0.6202, -0.4085, -0.5439, -0.733, -0.01077, 0.6802, -0.733, -0.2704, 0.7364, -0.6202, -0.2583, 0.7351, -0.6269, -0.01077, 0.6802, -0.733, 0.4085, 0.544, 0.733, 0.1451, 0.604, 0.7837, 0.1314, 0.6058, 0.7847, 0.4085, 0.544, 0.733, -0.6516, -0.4368, -0.6202, -0.6411, -0.4428, -0.6269, -0.8036, -0.3281, -0.4965, 0.2498, 0.5673, -0.7847, 0.2377, 0.5739, -0.7837, 0.4387, 0.4466, -0.7798, 0.6411, 0.4428, 0.6268, 0.6516, 0.4368, 0.6202, 0.8037, 0.328, 0.4965, -0.2583, 0.7351, -0.6269, -0.2704, 0.7364, -0.6202, -0.4573, 0.7378, -0.4965, -0.1451, -0.604, -0.7837, -0.1314, -0.6058, -0.7847, 0.09237, -0.6191, -0.7798, -0.2376, -0.5739, 0.7837, -0.2498, -0.5674, 0.7847, -0.4386, -0.4467, 0.7798, 0.1314, 0.6058, 0.7847, 0.1451, 0.604, 0.7837, -0.09227, 0.6192, 0.7798, 0.2704, -0.7364, 0.6202, 0.2584, -0.7351, 0.6269, 0.4574, -0.7378, 0.4965, 0.6411, 0.4428, 0.6268, 0.4085, 0.544, 0.733, 0.4085, 0.544, 0.733, 0.6516, 0.4368, 0.6202, 0.2498, 0.5673, -0.7847, -0.01077, 0.6802, -0.733, -0.01077, 0.6802, -0.733, 0.2377, 0.5739, -0.7837, -0.1451, -0.604, -0.7837, -0.4085, -0.5439, -0.733, -0.4085, -0.5439, -0.733, -0.1314, -0.6058, -0.7847, 0.2704, -0.7364, 0.6202, 0.01076, -0.6802, 0.733, 0.01076, -0.6802, 0.733, 0.2584, -0.7351, 0.6269, -0.3937, -0.3937, -0.8307, -0.1958, -0.5643, -0.802, -0.216, -0.5492, -0.8073, -0.3937, -0.3937, -0.8307, -0.3937, -0.3937, 0.8307, -0.216, -0.5492, 0.8073, -0.1958, -0.5643, 0.802, -0.3937, -0.3937, 0.8307, 0.3937, 0.3937, 0.8307, 0.5643, 0.1958, 0.802, 0.5492, 0.216, 0.8073, 0.3937, 0.3937, 0.8307, 0.3937, 0.3937, -0.8307, 0.5492, 0.216, -0.8073, 0.5643, 0.1958, -0.802, 0.3937, 0.3937, -0.8307, -0.1958, -0.5643, 0.802, -0.216, -0.5492, 0.8073, -0.04325, -0.6642, 0.7463, 0.1958, 0.5643, 0.802, 0.216, 0.5492, 0.8073, 0.04316, 0.6642, 0.7463, 0.216, 0.5492, -0.8073, 0.1958, 0.5643, -0.802, 0.04315, 0.6642, -0.7463, 0.5492, 0.216, 0.8073, 0.5643, 0.1958, 0.802, 0.6642, 0.04323, 0.7463, -0.5492, -0.216, 0.8073, -0.5643, -0.1958, 0.802, -0.6642, -0.04316, 0.7463, -0.216, -0.5492, -0.8073, -0.1958, -0.5643, -0.802, -0.04324, -0.6642, -0.7463, 0.5643, 0.1958, -0.802, 0.5492, 0.216, -0.8073, 0.6642, 0.04323, -0.7463, -0.5643, -0.1958, -0.802, -0.5492, -0.216, -0.8073, -0.6642, -0.04316, -0.7463, 0.216, 0.5492, -0.8073, 0.3937, 0.3937, -0.8307, 0.3937, 0.3937, -0.8307, 0.1958, 0.5643, -0.802, 0.1958, 0.5643, 0.802, 0.3937, 0.3937, 0.8307, 0.3937, 0.3937, 0.8307, 0.216, 0.5492, 0.8073, -0.5492, -0.216, 0.8073, -0.3937, -0.3937, 0.8307, -0.3937, -0.3937, 0.8307, -0.5643, -0.1958, 0.802, -0.5643, -0.1958, -0.802, -0.3937, -0.3937, -0.8307, -0.3937, -0.3937, -0.8307, -0.5492, -0.216, -0.8073])] * 3)])

# ---- objects
ob_food_ingredient_bun_cube_008 = bpy.data.objects.new('food_ingredient_bun_Cube.008', me_food_ingredient_bun_cube_008)

# ---- transforms, parenting, visibility, modifiers, constraints
ob_food_ingredient_bun_cube_008.location = (0.0, 0.0, 0.0)

# ---- collection membership
col_collection.objects.link(ob_food_ingredient_bun_cube_008)

# ---- scene / render settings (as saved in the file)
scene.frame_start = 1; scene.frame_end = 250; scene.frame_set(1)
scene.render.engine = 'BLENDER_EEVEE_NEXT'
bpy.context.view_layer.update()

# ---- added for rendering (the .blend has no active camera and no usable light): camera, sun
cam_auto = bpy.data.cameras.new('AutoCamera')
cam_auto.lens = 50.0
cam_auto.sensor_width = 36.0
cam_auto.clip_end = 1000.0
ob_auto_camera = bpy.data.objects.new('AutoCamera', cam_auto)
scene.collection.objects.link(ob_auto_camera)
ob_auto_camera.location = (0.0587034, -1.11863, 3.86757)
ob_auto_camera.rotation_euler = (1.09748, -7.21219e-08, 0.694738)
scene.camera = ob_auto_camera
light_auto_sun = bpy.data.lights.new('AutoSun', 'SUN')
light_auto_sun.energy = 3.0
light_auto_sun.angle = 0.0523599
ob_auto_sun = bpy.data.objects.new('AutoSun', light_auto_sun)
scene.collection.objects.link(ob_auto_sun)
ob_auto_sun.rotation_euler = (0.872665, 0.174533, 0.523599)
bpy.context.view_layer.update()
